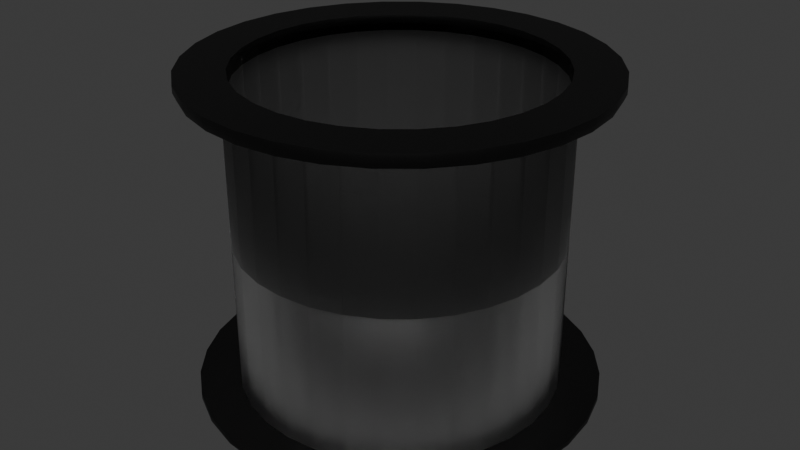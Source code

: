 # Source: CircularFishTank.blend  (saved by Blender 4.0.36; exported with 4.5.12 LTS)
import bpy
from mathutils import Matrix  # noqa: F401  (used for matrix-valued properties, if any)

bpy.ops.wm.read_factory_settings(use_empty=True)
scene = bpy.context.scene
scene.name = 'Scene'

# ---- collections
col_collection = bpy.data.collections.new('Collection'); scene.collection.children.link(col_collection)

# ---- materials (node trees are filled in below, after node groups)
mat_frame = bpy.data.materials.new('Frame')
mat_frame.use_transparent_shadow = False
mat_glass = bpy.data.materials.new('Glass')
mat_glass.use_transparent_shadow = False

# ---- node groups
ng_auto_smooth = bpy.data.node_groups.new('Auto Smooth', 'GeometryNodeTree')
_s = ng_auto_smooth.interface.new_socket(name='Geometry', in_out='OUTPUT', socket_type='NodeSocketGeometry')
_s = ng_auto_smooth.interface.new_socket(name='Geometry', in_out='INPUT', socket_type='NodeSocketGeometry')
_s = ng_auto_smooth.interface.new_socket(name='Angle', in_out='INPUT', socket_type='NodeSocketFloat')
_s.subtype = 'ANGLE'
_s.min_value = 0.0
_s.max_value = 3.142
ng_auto_smooth.is_modifier = True
_N = ng_auto_smooth.nodes; _L = ng_auto_smooth.links
n0 = _N.new('NodeGroupOutput'); n0.name = 'Group Output'; n0.location = (480, -100)
n1 = _N.new('NodeGroupInput'); n1.name = 'Group Input'; n1.location = (-420, -300)
n2 = _N.new('NodeGroupInput'); n2.name = 'Group Input.001'; n2.location = (-60, -100)
n3 = _N.new('GeometryNodeSetShadeSmooth'); n3.name = 'Set Shade Smooth'; n3.location = (120, -100)
n3.domain = 'EDGE'
n4 = _N.new('GeometryNodeSetShadeSmooth'); n4.name = 'Set Shade Smooth.001'; n4.location = (300, -100)
n5 = _N.new('GeometryNodeInputMeshEdgeAngle'); n5.name = 'Edge Angle'; n5.location = (-420, -220)
n6 = _N.new('GeometryNodeInputEdgeSmooth'); n6.name = 'Is Edge Smooth'; n6.location = (-60, -160)
n7 = _N.new('GeometryNodeInputShadeSmooth'); n7.name = 'Is Face Smooth'; n7.location = (-240, -340)
n8 = _N.new('FunctionNodeBooleanMath'); n8.name = 'Boolean Math'; n8.location = (-60, -220)
n9 = _N.new('FunctionNodeCompare'); n9.name = 'Compare'; n9.location = (-240, -180)
n9.operation = 'LESS_EQUAL'
_L.new(n5.outputs[0], n9.inputs[0])
_L.new(n4.outputs[0], n0.inputs[0])
_L.new(n1.outputs[1], n9.inputs[1])
_L.new(n9.outputs[0], n8.inputs[0])
_L.new(n7.outputs[0], n8.inputs[1])
_L.new(n2.outputs[0], n3.inputs[0])
_L.new(n6.outputs[0], n3.inputs[1])
_L.new(n3.outputs[0], n4.inputs[0])
_L.new(n8.outputs[0], n3.inputs[2])
n0.is_active_output = True

# ---- material node trees
mat_frame.use_nodes = True; mat_frame.node_tree.nodes.clear()
_N = mat_frame.node_tree.nodes; _L = mat_frame.node_tree.links
n0 = _N.new('ShaderNodeBsdfPrincipled'); n0.name = 'Principled BSDF'; n0.location = (10, 300)
n0.inputs[0].default_value = (0.0, 0.0, 0.0, 1.0)
n0.inputs[3].default_value = 1.45
n1 = _N.new('ShaderNodeOutputMaterial'); n1.name = 'Material Output'; n1.location = (300, 300)
_L.new(n0.outputs[0], n1.inputs[0])
n1.is_active_output = True
mat_glass.use_nodes = True; mat_glass.node_tree.nodes.clear()
_N = mat_glass.node_tree.nodes; _L = mat_glass.node_tree.links
n0 = _N.new('ShaderNodeOutputMaterial'); n0.name = 'Material Output'; n0.location = (300, 300)
n1 = _N.new('ShaderNodeBsdfGlass'); n1.name = 'Glass BSDF'; n1.location = (10, 300)
n1.inputs[1].default_value = 0.5
n1.inputs[2].default_value = 1.45
_L.new(n1.outputs[0], n0.inputs[0])
n0.is_active_output = True

# ---- world
world_world = bpy.data.worlds.new('World'); scene.world = world_world
world_world.use_nodes = True; world_world.node_tree.nodes.clear()
_N = world_world.node_tree.nodes; _L = world_world.node_tree.links
n0 = _N.new('ShaderNodeOutputWorld'); n0.name = 'World Output'; n0.location = (300, 300)
n1 = _N.new('ShaderNodeBackground'); n1.name = 'Background'; n1.location = (10, 300)
n1.inputs[0].default_value = (0.05088, 0.05088, 0.05088, 1.0)
_L.new(n1.outputs[0], n0.inputs[0])
n0.is_active_output = True
world_world.color = (0.05088, 0.05088, 0.05088)
world_world.use_sun_shadow = False
world_world.sun_shadow_jitter_overblur = 0.0

# ---- meshes
me_cylinder_004 = bpy.data.meshes.new('Cylinder.004')
me_cylinder_004.from_pydata([(0.0, 1.0, 0.0), (0.0, 0.9555, 2.0), (0.1951, 0.9808, 0.0), (0.1864, 0.9372, 2.0), (0.3827, 0.9239, 0.0), (0.3657, 0.8828, 2.0), (0.5556, 0.8315, 0.0), (0.5309, 0.7945, 2.0), (0.7071, 0.7071, 0.0), (0.6756, 0.6756, 2.0), (0.8315, 0.5556, 0.0), (0.7945, 0.5309, 2.0), (0.9239, 0.3827, 0.0), (0.8828, 0.3657, 2.0), (0.9808, 0.1951, 0.0), (0.9372, 0.1864, 2.0), (1.0, 0.0, 0.0), (0.9555, 0.0, 2.0), (0.9808, -0.1951, 0.0), (0.9372, -0.1864, 2.0), (0.9239, -0.3827, 0.0), (0.8828, -0.3657, 2.0), (0.8315, -0.5556, 0.0), (0.7945, -0.5309, 2.0), (0.7071, -0.7071, 0.0), (0.6756, -0.6756, 2.0), (0.5556, -0.8315, 0.0), (0.5309, -0.7945, 2.0), (0.3827, -0.9239, 0.0), (0.3657, -0.8828, 2.0), (0.1951, -0.9808, 0.0), (0.1864, -0.9372, 2.0), (0.0, -1.0, 0.0), (0.0, -0.9555, 2.0), (-0.1951, -0.9808, 0.0), (-0.1864, -0.9372, 2.0), (-0.3827, -0.9239, 0.0), (-0.3657, -0.8828, 2.0), (-0.5556, -0.8315, 0.0), (-0.5309, -0.7945, 2.0), (-0.7071, -0.7071, 0.0), (-0.6756, -0.6756, 2.0), (-0.8315, -0.5556, 0.0), (-0.7945, -0.5309, 2.0), (-0.9239, -0.3827, 0.0), (-0.8828, -0.3657, 2.0), (-0.9808, -0.1951, 0.0), (-0.9372, -0.1864, 2.0), (-1.0, 0.0, 0.0), (-0.9555, 0.0, 2.0), (-0.9808, 0.1951, 0.0), (-0.9372, 0.1864, 2.0), (-0.9239, 0.3827, 0.0), (-0.8828, 0.3657, 2.0), (-0.8315, 0.5556, 0.0), (-0.7945, 0.5309, 2.0), (-0.7071, 0.7071, 0.0), (-0.6756, 0.6756, 2.0), (-0.5556, 0.8315, 0.0), (-0.5309, 0.7945, 2.0), (-0.3827, 0.9239, 0.0), (-0.3657, 0.8828, 2.0), (-0.1951, 0.9808, 0.0), (-0.1864, 0.9372, 2.0), (0.1951, 0.9808, 2.0), (0.0, 1.0, 2.0), (0.3827, 0.9239, 2.0), (0.5556, 0.8315, 2.0), (0.7071, 0.7071, 2.0), (0.8315, 0.5556, 2.0), (0.9239, 0.3827, 2.0), (0.9808, 0.1951, 2.0), (1.0, 0.0, 2.0), (0.9808, -0.1951, 2.0), (0.9239, -0.3827, 2.0), (0.8315, -0.5556, 2.0), (0.7071, -0.7071, 2.0), (0.5556, -0.8315, 2.0), (0.3827, -0.9239, 2.0), (0.1951, -0.9808, 2.0), (0.0, -1.0, 2.0), (-0.1951, -0.9808, 2.0), (-0.3827, -0.9239, 2.0), (-0.5556, -0.8315, 2.0), (-0.7071, -0.7071, 2.0), (-0.8315, -0.5556, 2.0), (-0.9239, -0.3827, 2.0), (-0.9808, -0.1951, 2.0), (-1.0, 0.0, 2.0), (-0.9808, 0.1951, 2.0), (-0.9239, 0.3827, 2.0), (-0.8315, 0.5556, 2.0), (-0.7071, 0.7071, 2.0), (-0.5556, 0.8315, 2.0), (-0.3827, 0.9239, 2.0), (-0.1951, 0.9808, 2.0), (0.1864, 0.9372, 0.03), (0.0, 0.9555, 0.03), (0.3657, 0.8828, 0.03), (0.5309, 0.7945, 0.03), (0.6756, 0.6756, 0.03), (0.7945, 0.5309, 0.03), (0.8828, 0.3657, 0.03), (0.9372, 0.1864, 0.03), (0.9555, 0.0, 0.03), (0.9372, -0.1864, 0.03), (0.8828, -0.3657, 0.03), (0.7945, -0.5309, 0.03), (0.6756, -0.6756, 0.03), (0.5309, -0.7945, 0.03), (0.3657, -0.8828, 0.03), (0.1864, -0.9372, 0.03), (0.0, -0.9555, 0.03), (-0.1864, -0.9372, 0.03), (-0.3657, -0.8828, 0.03), (-0.5309, -0.7945, 0.03), (-0.6756, -0.6756, 0.03), (-0.7945, -0.5309, 0.03), (-0.8828, -0.3657, 0.03), (-0.9372, -0.1864, 0.03), (-0.9555, 0.0, 0.03), (-0.9372, 0.1864, 0.03), (-0.8828, 0.3657, 0.03), (-0.7945, 0.5309, 0.03), (-0.6756, 0.6756, 0.03), (-0.5309, 0.7945, 0.03), (-0.3657, 0.8828, 0.03), (-0.1864, 0.9372, 0.03), (0.8828, 0.3657, 1.9), (0.9372, 0.1864, 1.9), (-0.6756, -0.6756, 1.9), (-0.7945, -0.5309, 1.9), (0.9555, 0.0, 1.9), (-0.8828, -0.3657, 1.9), (0.9372, -0.1864, 1.9), (-0.9372, -0.1864, 1.9), (0.8828, -0.3657, 1.9), (-0.9555, 0.0, 1.9), (0.7945, -0.5309, 1.9), (-0.9372, 0.1864, 1.9), (0.6756, -0.6756, 1.9), (-0.8828, 0.3657, 1.9), (0.5309, -0.7945, 1.9), (-0.7945, 0.5309, 1.9), (0.3657, -0.8828, 1.9), (0.0, 0.9555, 1.9), (0.1864, 0.9372, 1.9), (-0.6756, 0.6756, 1.9), (0.1864, -0.9372, 1.9), (0.3657, 0.8828, 1.9), (-0.5309, 0.7945, 1.9), (0.0, -0.9555, 1.9), (0.5309, 0.7945, 1.9), (-0.3657, 0.8828, 1.9), (-0.1864, -0.9372, 1.9), (0.6756, 0.6756, 1.9), (-0.1864, 0.9372, 1.9), (-0.3657, -0.8828, 1.9), (0.7945, 0.5309, 1.9), (-0.5309, -0.7945, 1.9), (0.0, 1.0, 0.03), (0.0, 1.0, 1.9), (0.1951, 0.9808, 1.9), (0.1951, 0.9808, 0.03), (0.3827, 0.9239, 1.9), (0.3827, 0.9239, 0.03), (0.5556, 0.8315, 1.9), (0.5556, 0.8315, 0.03), (0.7071, 0.7071, 1.9), (0.7071, 0.7071, 0.03), (0.8315, 0.5556, 1.9), (0.8315, 0.5556, 0.03), (0.9239, 0.3827, 1.9), (0.9239, 0.3827, 0.03), (0.9808, 0.1951, 1.9), (0.9808, 0.1951, 0.03), (1.0, 0.0, 1.9), (1.0, 0.0, 0.03), (0.9808, -0.1951, 1.9), (0.9808, -0.1951, 0.03), (0.9239, -0.3827, 1.9), (0.9239, -0.3827, 0.03), (0.8315, -0.5556, 1.9), (0.8315, -0.5556, 0.03), (0.7071, -0.7071, 1.9), (0.7071, -0.7071, 0.03), (0.5556, -0.8315, 1.9), (0.5556, -0.8315, 0.03), (0.3827, -0.9239, 1.9), (0.3827, -0.9239, 0.03), (0.1951, -0.9808, 1.9), (0.1951, -0.9808, 0.03), (0.0, -1.0, 1.9), (0.0, -1.0, 0.03), (-0.1951, -0.9808, 1.9), (-0.1951, -0.9808, 0.03), (-0.3827, -0.9239, 1.9), (-0.3827, -0.9239, 0.03), (-0.5556, -0.8315, 1.9), (-0.5556, -0.8315, 0.03), (-0.7071, -0.7071, 1.9), (-0.7071, -0.7071, 0.03), (-0.8315, -0.5556, 1.9), (-0.8315, -0.5556, 0.03), (-0.9239, -0.3827, 1.9), (-0.9239, -0.3827, 0.03), (-0.9808, -0.1951, 1.9), (-0.9808, -0.1951, 0.03), (-1.0, 0.0, 1.9), (-1.0, 0.0, 0.03), (-0.9808, 0.1951, 1.9), (-0.9808, 0.1951, 0.03), (-0.9239, 0.3827, 1.9), (-0.9239, 0.3827, 0.03), (-0.8315, 0.5556, 1.9), (-0.8315, 0.5556, 0.03), (-0.7071, 0.7071, 1.9), (-0.7071, 0.7071, 0.03), (-0.5556, 0.8315, 1.9), (-0.5556, 0.8315, 0.03), (-0.3827, 0.9239, 1.9), (-0.3827, 0.9239, 0.03), (-0.1951, 0.9808, 1.9), (-0.1951, 0.9808, 0.03), (0.0, 1.25, 0.0), (0.2439, 1.226, 0.0), (0.2439, 1.226, 0.03), (0.4784, 1.155, 0.0), (0.4784, 1.155, 0.03), (0.6945, 1.039, 0.0), (0.6945, 1.039, 0.03), (0.8839, 0.8839, 0.0), (0.8839, 0.8839, 0.03), (1.039, 0.6945, 0.0), (1.039, 0.6945, 0.03), (1.155, 0.4784, 0.0), (1.155, 0.4784, 0.03), (1.226, 0.2439, 0.0), (1.226, 0.2439, 0.03), (1.25, 0.0, 0.0), (1.25, 0.0, 0.03), (1.226, -0.2439, 0.0), (1.226, -0.2439, 0.03), (1.155, -0.4784, 0.0), (1.155, -0.4784, 0.03), (1.039, -0.6945, 0.0), (1.039, -0.6945, 0.03), (0.8839, -0.8839, 0.0), (0.8839, -0.8839, 0.03), (0.6945, -1.039, 0.0), (0.6945, -1.039, 0.03), (0.4784, -1.155, 0.0), (0.4784, -1.155, 0.03), (0.2439, -1.226, 0.0), (0.2439, -1.226, 0.03), (0.0, -1.25, 0.0), (0.0, -1.25, 0.03), (-0.2439, -1.226, 0.0), (-0.2439, -1.226, 0.03), (-0.4784, -1.155, 0.0), (-0.4784, -1.155, 0.03), (-0.6945, -1.039, 0.0), (-0.6945, -1.039, 0.03), (-0.8839, -0.8839, 0.0), (-0.8839, -0.8839, 0.03), (-1.039, -0.6945, 0.0), (-1.039, -0.6945, 0.03), (-1.155, -0.4784, 0.0), (-1.155, -0.4784, 0.03), (-1.226, -0.2439, 0.0), (-1.226, -0.2439, 0.03), (-1.25, 0.0, 0.0), (-1.25, 0.0, 0.03), (-1.226, 0.2439, 0.0), (-1.226, 0.2439, 0.03), (-1.155, 0.4784, 0.0), (-1.155, 0.4784, 0.03), (-1.039, 0.6945, 0.0), (-1.039, 0.6945, 0.03), (-0.8839, 0.8839, 0.0), (-0.8839, 0.8839, 0.03), (-0.6945, 1.039, 0.0), (-0.6945, 1.039, 0.03), (-0.4784, 1.155, 0.0), (-0.4784, 1.155, 0.03), (-0.2439, 1.226, 0.0), (-0.2439, 1.226, 0.03), (0.0, 1.25, 0.03), (0.2439, 1.226, 2.0), (0.0, 1.25, 2.0), (0.4784, 1.155, 2.0), (0.6945, 1.039, 2.0), (0.8839, 0.8839, 2.0), (1.039, 0.6945, 2.0), (1.155, 0.4784, 2.0), (1.226, 0.2439, 2.0), (1.25, 0.0, 2.0), (1.226, -0.2439, 2.0), (1.155, -0.4784, 2.0), (1.039, -0.6945, 2.0), (0.8839, -0.8839, 2.0), (0.6945, -1.039, 2.0), (0.4784, -1.155, 2.0), (0.2439, -1.226, 2.0), (0.0, -1.25, 2.0), (-0.2439, -1.226, 2.0), (-0.4784, -1.155, 2.0), (-0.6945, -1.039, 2.0), (-0.8839, -0.8839, 2.0), (-1.039, -0.6945, 2.0), (-1.155, -0.4784, 2.0), (-1.226, -0.2439, 2.0), (-1.25, 0.0, 2.0), (-1.226, 0.2439, 2.0), (-1.155, 0.4784, 2.0), (-1.039, 0.6945, 2.0), (-0.8839, 0.8839, 2.0), (-0.6945, 1.039, 2.0), (-0.4784, 1.155, 2.0), (-0.2439, 1.226, 2.0), (0.0, 1.25, 1.959), (0.0, 1.19, 1.9), (0.0, 1.233, 1.917), (0.2322, 1.168, 1.9), (0.2439, 1.226, 1.959), (0.2405, 1.209, 1.917), (0.4556, 1.1, 1.9), (0.4784, 1.155, 1.959), (0.4717, 1.139, 1.917), (0.6614, 0.9898, 1.9), (0.6945, 1.039, 1.959), (0.6848, 1.025, 1.917), (0.8418, 0.8418, 1.9), (0.8839, 0.8839, 1.959), (0.8716, 0.8716, 1.917), (0.9898, 0.6614, 1.9), (1.039, 0.6945, 1.959), (1.025, 0.6848, 1.917), (1.1, 0.4556, 1.9), (1.155, 0.4784, 1.959), (1.139, 0.4717, 1.917), (1.168, 0.2322, 1.9), (1.226, 0.2439, 1.959), (1.209, 0.2405, 1.917), (1.19, 0.0, 1.9), (1.25, 0.0, 1.959), (1.233, 0.0, 1.917), (1.168, -0.2322, 1.9), (1.226, -0.2439, 1.959), (1.209, -0.2405, 1.917), (1.1, -0.4556, 1.9), (1.155, -0.4784, 1.959), (1.139, -0.4717, 1.917), (0.9898, -0.6614, 1.9), (1.039, -0.6945, 1.959), (1.025, -0.6848, 1.917), (0.8418, -0.8418, 1.9), (0.8839, -0.8839, 1.959), (0.8716, -0.8716, 1.917), (0.6614, -0.9898, 1.9), (0.6945, -1.039, 1.959), (0.6848, -1.025, 1.917), (0.4556, -1.1, 1.9), (0.4784, -1.155, 1.959), (0.4717, -1.139, 1.917), (0.2322, -1.168, 1.9), (0.2439, -1.226, 1.959), (0.2405, -1.209, 1.917), (0.0, -1.19, 1.9), (0.0, -1.25, 1.959), (0.0, -1.233, 1.917), (-0.2322, -1.168, 1.9), (-0.2439, -1.226, 1.959), (-0.2405, -1.209, 1.917), (-0.4556, -1.1, 1.9), (-0.4784, -1.155, 1.959), (-0.4717, -1.139, 1.917), (-0.6614, -0.9898, 1.9), (-0.6945, -1.039, 1.959), (-0.6848, -1.025, 1.917), (-0.8418, -0.8418, 1.9), (-0.8839, -0.8839, 1.959), (-0.8716, -0.8716, 1.917), (-0.9898, -0.6614, 1.9), (-1.039, -0.6945, 1.959), (-1.025, -0.6848, 1.917), (-1.1, -0.4556, 1.9), (-1.155, -0.4784, 1.959), (-1.139, -0.4717, 1.917), (-1.168, -0.2322, 1.9), (-1.226, -0.2439, 1.959), (-1.209, -0.2405, 1.917), (-1.19, 0.0, 1.9), (-1.25, 0.0, 1.959), (-1.233, 0.0, 1.917), (-1.168, 0.2322, 1.9), (-1.226, 0.2439, 1.959), (-1.209, 0.2405, 1.917), (-1.1, 0.4556, 1.9), (-1.155, 0.4784, 1.959), (-1.139, 0.4717, 1.917), (-0.9898, 0.6614, 1.9), (-1.039, 0.6945, 1.959), (-1.025, 0.6848, 1.917), (-0.8418, 0.8418, 1.9), (-0.8839, 0.8839, 1.959), (-0.8716, 0.8716, 1.917), (-0.6614, 0.9898, 1.9), (-0.6945, 1.039, 1.959), (-0.6848, 1.025, 1.917), (-0.4556, 1.1, 1.9), (-0.4784, 1.155, 1.959), (-0.4717, 1.139, 1.917), (-0.2322, 1.168, 1.9), (-0.2439, 1.226, 1.959), (-0.2405, 1.209, 1.917)], [], [(78, 79, 303, 302), (69, 70, 294, 293), (222, 220, 410, 413), (95, 65, 289, 319), (196, 194, 371, 374), (170, 168, 332, 335), (86, 87, 311, 310), (77, 78, 302, 301), (411, 318, 319, 414), (372, 305, 306, 375), (68, 69, 293, 292), (333, 292, 293, 336), (94, 95, 319, 318), (85, 86, 310, 309), (320, 289, 288, 324), (375, 306, 307, 378), (336, 293, 294, 339), (76, 77, 301, 300), (67, 68, 292, 291), (93, 94, 318, 317), (378, 307, 308, 381), (339, 294, 295, 342), (84, 85, 309, 308), (75, 76, 300, 299), (381, 308, 309, 384), (66, 67, 291, 290), (342, 295, 296, 345), (92, 93, 317, 316), (83, 84, 308, 307), (384, 309, 310, 387), (129, 128, 102, 103), (345, 296, 297, 348), (74, 75, 299, 298), (1, 3, 64, 65), (3, 5, 66, 64), (5, 7, 67, 66), (7, 9, 68, 67), (9, 11, 69, 68), (11, 13, 70, 69), (13, 15, 71, 70), (15, 17, 72, 71), (17, 19, 73, 72), (19, 21, 74, 73), (21, 23, 75, 74), (23, 25, 76, 75), (25, 27, 77, 76), (27, 29, 78, 77), (29, 31, 79, 78), (31, 33, 80, 79), (33, 35, 81, 80), (35, 37, 82, 81), (37, 39, 83, 82), (39, 41, 84, 83), (41, 43, 85, 84), (43, 45, 86, 85), (45, 47, 87, 86), (47, 49, 88, 87), (49, 51, 89, 88), (51, 53, 90, 89), (53, 55, 91, 90), (55, 57, 92, 91), (57, 59, 93, 92), (59, 61, 94, 93), (61, 63, 95, 94), (63, 1, 65, 95), (131, 130, 116, 117), (132, 129, 103, 104), (133, 131, 117, 118), (134, 132, 104, 105), (135, 133, 118, 119), (136, 134, 105, 106), (137, 135, 119, 120), (138, 136, 106, 107), (139, 137, 120, 121), (140, 138, 107, 108), (141, 139, 121, 122), (142, 140, 108, 109), (143, 141, 122, 123), (144, 142, 109, 110), (146, 145, 97, 96), (147, 143, 123, 124), (148, 144, 110, 111), (149, 146, 96, 98), (150, 147, 124, 125), (151, 148, 111, 112), (152, 149, 98, 99), (153, 150, 125, 126), (154, 151, 112, 113), (155, 152, 99, 100), (156, 153, 126, 127), (157, 154, 113, 114), (158, 155, 100, 101), (145, 156, 127, 97), (159, 157, 114, 115), (128, 158, 101, 102), (130, 159, 115, 116), (41, 39, 159, 130), (13, 11, 158, 128), (39, 37, 157, 159), (1, 63, 156, 145), (11, 9, 155, 158), (37, 35, 154, 157), (63, 61, 153, 156), (9, 7, 152, 155), (35, 33, 151, 154), (61, 59, 150, 153), (7, 5, 149, 152), (33, 31, 148, 151), (59, 57, 147, 150), (5, 3, 146, 149), (31, 29, 144, 148), (57, 55, 143, 147), (3, 1, 145, 146), (29, 27, 142, 144), (55, 53, 141, 143), (27, 25, 140, 142), (53, 51, 139, 141), (25, 23, 138, 140), (51, 49, 137, 139), (23, 21, 136, 138), (49, 47, 135, 137), (21, 19, 134, 136), (47, 45, 133, 135), (19, 17, 132, 134), (45, 43, 131, 133), (17, 15, 129, 132), (43, 41, 130, 131), (15, 13, 128, 129), (217, 219, 282, 280), (223, 222, 161, 160), (191, 193, 256, 254), (221, 220, 222, 223), (165, 167, 230, 228), (219, 218, 220, 221), (30, 28, 251, 253), (217, 216, 218, 219), (12, 10, 233, 235), (215, 214, 216, 217), (219, 221, 284, 282), (213, 212, 214, 215), (0, 62, 285, 224), (211, 210, 212, 213), (193, 195, 258, 256), (209, 208, 210, 211), (167, 169, 232, 230), (207, 206, 208, 209), (46, 44, 267, 269), (205, 204, 206, 207), (28, 26, 249, 251), (203, 202, 204, 205), (221, 223, 286, 284), (201, 200, 202, 203), (195, 197, 260, 258), (199, 198, 200, 201), (10, 8, 231, 233), (197, 196, 198, 199), (169, 171, 234, 232), (195, 194, 196, 197), (62, 60, 283, 285), (193, 192, 194, 195), (44, 42, 265, 267), (191, 190, 192, 193), (223, 160, 287, 286), (189, 188, 190, 191), (197, 199, 262, 260), (187, 186, 188, 189), (171, 173, 236, 234), (185, 184, 186, 187), (26, 24, 247, 249), (183, 182, 184, 185), (8, 6, 229, 231), (181, 180, 182, 183), (60, 58, 281, 283), (179, 178, 180, 181), (199, 201, 264, 262), (177, 176, 178, 179), (173, 175, 238, 236), (175, 174, 176, 177), (42, 40, 263, 265), (173, 172, 174, 175), (24, 22, 245, 247), (171, 170, 172, 173), (201, 203, 266, 264), (169, 168, 170, 171), (6, 4, 227, 229), (167, 166, 168, 169), (175, 177, 240, 238), (165, 164, 166, 167), (58, 56, 279, 281), (163, 162, 164, 165), (40, 38, 261, 263), (160, 161, 162, 163), (285, 286, 287, 224), (283, 284, 286, 285), (281, 282, 284, 283), (279, 280, 282, 281), (277, 278, 280, 279), (275, 276, 278, 277), (273, 274, 276, 275), (271, 272, 274, 273), (269, 270, 272, 271), (267, 268, 270, 269), (265, 266, 268, 267), (263, 264, 266, 265), (261, 262, 264, 263), (259, 260, 262, 261), (257, 258, 260, 259), (255, 256, 258, 257), (253, 254, 256, 255), (251, 252, 254, 253), (249, 250, 252, 251), (247, 248, 250, 249), (245, 246, 248, 247), (243, 244, 246, 245), (241, 242, 244, 243), (239, 240, 242, 241), (237, 238, 240, 239), (235, 236, 238, 237), (233, 234, 236, 235), (231, 232, 234, 233), (229, 230, 232, 231), (227, 228, 230, 229), (225, 226, 228, 227), (224, 287, 226, 225), (48, 46, 269, 271), (163, 165, 228, 226), (14, 12, 235, 237), (189, 191, 254, 252), (215, 217, 280, 278), (32, 30, 253, 255), (50, 48, 271, 273), (160, 163, 226, 287), (187, 189, 252, 250), (213, 215, 278, 276), (16, 14, 237, 239), (34, 32, 255, 257), (185, 187, 250, 248), (211, 213, 276, 274), (52, 50, 273, 275), (18, 16, 239, 241), (183, 185, 248, 246), (209, 211, 274, 272), (36, 34, 257, 259), (2, 0, 224, 225), (54, 52, 275, 277), (181, 183, 246, 244), (207, 209, 272, 270), (20, 18, 241, 243), (38, 36, 259, 261), (179, 181, 244, 242), (205, 207, 270, 268), (56, 54, 277, 279), (4, 2, 225, 227), (22, 20, 243, 245), (177, 179, 242, 240), (203, 205, 268, 266), (414, 319, 289, 320), (164, 162, 323, 326), (166, 164, 326, 329), (168, 166, 329, 332), (172, 170, 335, 338), (174, 172, 338, 341), (176, 174, 341, 344), (178, 176, 344, 347), (180, 178, 347, 350), (351, 298, 299, 354), (182, 180, 350, 353), (184, 182, 353, 356), (186, 184, 356, 359), (188, 186, 359, 362), (190, 188, 362, 365), (192, 190, 365, 368), (194, 192, 368, 371), (198, 196, 374, 377), (200, 198, 377, 380), (202, 200, 380, 383), (204, 202, 383, 386), (206, 204, 386, 389), (390, 311, 312, 393), (208, 206, 389, 392), (210, 208, 392, 395), (212, 210, 395, 398), (214, 212, 398, 401), (216, 214, 401, 404), (218, 216, 404, 407), (220, 218, 407, 410), (324, 288, 290, 327), (330, 291, 292, 333), (369, 304, 305, 372), (408, 317, 318, 411), (87, 88, 312, 311), (327, 290, 291, 330), (70, 71, 295, 294), (366, 303, 304, 369), (405, 316, 317, 408), (79, 80, 304, 303), (88, 89, 313, 312), (161, 222, 413, 321), (363, 302, 303, 366), (402, 315, 316, 405), (71, 72, 296, 295), (80, 81, 305, 304), (360, 301, 302, 363), (399, 314, 315, 402), (89, 90, 314, 313), (72, 73, 297, 296), (357, 300, 301, 360), (396, 313, 314, 399), (81, 82, 306, 305), (65, 64, 288, 289), (90, 91, 315, 314), (354, 299, 300, 357), (393, 312, 313, 396), (73, 74, 298, 297), (82, 83, 307, 306), (348, 297, 298, 351), (387, 310, 311, 390), (91, 92, 316, 315), (64, 66, 290, 288), (414, 320, 322, 415), (415, 322, 321, 413), (411, 414, 415, 412), (412, 415, 413, 410), (408, 411, 412, 409), (409, 412, 410, 407), (405, 408, 409, 406), (406, 409, 407, 404), (402, 405, 406, 403), (403, 406, 404, 401), (399, 402, 403, 400), (400, 403, 401, 398), (396, 399, 400, 397), (397, 400, 398, 395), (393, 396, 397, 394), (394, 397, 395, 392), (390, 393, 394, 391), (391, 394, 392, 389), (387, 390, 391, 388), (388, 391, 389, 386), (384, 387, 388, 385), (385, 388, 386, 383), (381, 384, 385, 382), (382, 385, 383, 380), (378, 381, 382, 379), (379, 382, 380, 377), (375, 378, 379, 376), (376, 379, 377, 374), (372, 375, 376, 373), (373, 376, 374, 371), (369, 372, 373, 370), (370, 373, 371, 368), (366, 369, 370, 367), (367, 370, 368, 365), (363, 366, 367, 364), (364, 367, 365, 362), (360, 363, 364, 361), (361, 364, 362, 359), (357, 360, 361, 358), (358, 361, 359, 356), (354, 357, 358, 355), (355, 358, 356, 353), (351, 354, 355, 352), (352, 355, 353, 350), (348, 351, 352, 349), (349, 352, 350, 347), (345, 348, 349, 346), (346, 349, 347, 344), (342, 345, 346, 343), (343, 346, 344, 341), (339, 342, 343, 340), (340, 343, 341, 338), (336, 339, 340, 337), (337, 340, 338, 335), (333, 336, 337, 334), (334, 337, 335, 332), (330, 333, 334, 331), (331, 334, 332, 329), (327, 330, 331, 328), (328, 331, 329, 326), (324, 327, 328, 325), (325, 328, 326, 323), (320, 324, 325, 322), (322, 325, 323, 321), (162, 161, 321, 323), (163, 96, 98, 165), (165, 98, 99, 167), (167, 99, 100, 169), (169, 100, 101, 171), (171, 101, 102, 173), (173, 102, 103, 175), (175, 103, 104, 177), (177, 104, 105, 179), (179, 105, 106, 181), (181, 106, 107, 183), (183, 107, 108, 185), (185, 108, 109, 187), (187, 109, 110, 189), (189, 110, 111, 191), (191, 111, 112, 193), (193, 112, 113, 195), (195, 113, 114, 197), (197, 114, 115, 199), (199, 115, 116, 201), (201, 116, 117, 203), (203, 117, 118, 205), (205, 118, 119, 207), (207, 119, 120, 209), (209, 120, 121, 211), (211, 121, 122, 213), (213, 122, 123, 215), (215, 123, 124, 217), (217, 124, 125, 219), (219, 125, 126, 221), (221, 126, 127, 223), (223, 127, 97, 160), (160, 97, 96, 163), (96, 97, 127, 126, 125, 124, 123, 122, 121, 120, 119, 118, 117, 116, 115, 114, 113, 112, 111, 110, 109, 108, 107, 106, 105, 104, 103, 102, 101, 100, 99, 98), (0, 2, 4, 6, 8, 10, 12, 14, 16, 18, 20, 22, 24, 26, 28, 30, 32, 34, 36, 38, 40, 42, 44, 46, 48, 50, 52, 54, 56, 58, 60, 62), (200, 202, 131, 130), (202, 204, 133, 131), (204, 206, 135, 133), (206, 208, 137, 135), (208, 210, 139, 137), (210, 212, 141, 139), (212, 214, 143, 141), (214, 216, 147, 143), (216, 218, 150, 147), (218, 220, 153, 150), (220, 222, 156, 153), (222, 161, 145, 156), (161, 162, 146, 145), (162, 164, 149, 146), (164, 166, 152, 149), (166, 168, 155, 152), (168, 170, 158, 155), (170, 172, 128, 158), (172, 174, 129, 128), (174, 176, 132, 129), (176, 178, 134, 132), (178, 180, 136, 134), (180, 182, 138, 136), (182, 184, 140, 138), (184, 186, 142, 140), (186, 188, 144, 142), (188, 190, 148, 144), (190, 192, 151, 148), (192, 194, 154, 151), (194, 196, 157, 154), (196, 198, 159, 157), (198, 200, 130, 159)])
me_cylinder_004.polygons.foreach_set('use_smooth', [1, 1, 1, 1, 1, 1, 1, 1, 1, 1, 1, 1, 1, 1, 1, 1, 1, 1, 1, 1, 1, 1, 1, 1, 1, 1, 1, 1, 1, 1, 1, 1, 1, 1, 1, 1, 1, 1, 1, 1, 1, 1, 1, 1, 1, 1, 1, 1, 1, 1, 1, 1, 1, 1, 1, 1, 1, 1, 1, 1, 1, 1, 1, 1, 1, 1, 1, 1, 1, 1, 1, 1, 1, 1, 1, 1, 1, 1, 1, 1, 1, 1, 1, 1, 1, 1, 1, 1, 1, 1, 1, 1, 1, 1, 1, 1, 1, 1, 1, 1, 1, 1, 1, 1, 1, 1, 1, 1, 1, 1, 1, 1, 1, 1, 1, 1, 1, 1, 1, 1, 1, 1, 1, 1, 1, 1, 1, 1, 1, 1, 1, 1, 1, 1, 1, 1, 1, 1, 1, 1, 1, 1, 1, 1, 1, 1, 1, 1, 1, 1, 1, 1, 1, 1, 1, 1, 1, 1, 1, 1, 1, 1, 1, 1, 1, 1, 1, 1, 1, 1, 1, 1, 1, 1, 1, 1, 1, 1, 1, 1, 1, 1, 1, 1, 1, 1, 1, 1, 1, 1, 1, 1, 1, 1, 1, 1, 1, 1, 1, 1, 1, 1, 1, 1, 1, 1, 1, 1, 1, 1, 1, 1, 1, 1, 1, 1, 1, 1, 1, 1, 1, 1, 1, 1, 1, 1, 1, 1, 1, 1, 1, 1, 1, 1, 1, 1, 1, 1, 1, 1, 1, 1, 1, 1, 1, 1, 1, 1, 1, 1, 1, 1, 1, 1, 1, 1, 1, 1, 1, 1, 1, 1, 1, 1, 1, 1, 1, 1, 1, 1, 1, 1, 1, 1, 1, 1, 1, 1, 1, 1, 1, 1, 1, 1, 1, 1, 1, 1, 1, 1, 1, 1, 1, 1, 1, 1, 1, 1, 1, 1, 1, 1, 1, 1, 1, 1, 1, 1, 1, 1, 1, 1, 1, 1, 1, 1, 1, 1, 1, 1, 1, 1, 1, 1, 1, 1, 1, 1, 1, 1, 1, 1, 1, 1, 1, 1, 1, 1, 1, 1, 1, 1, 1, 1, 1, 1, 1, 1, 1, 1, 1, 1, 1, 1, 1, 1, 1, 1, 1, 1, 1, 1, 1, 1, 1, 1, 1, 1, 1, 1, 1, 1, 1, 1, 1, 1, 1, 1, 1, 1, 1, 1, 1, 1, 1, 1, 1, 1, 1, 1, 1, 1, 1, 1, 1, 1, 1, 1, 1, 1, 1, 1, 1, 1, 1, 1, 1, 1, 1, 1, 1, 1, 1, 1, 1, 1, 0, 1, 1, 1, 1, 1, 1, 1, 1, 1, 1, 1, 1, 1, 1, 1, 1, 1, 1, 1, 1, 1, 1, 1, 1, 1, 1, 1, 1, 1, 1, 1, 1, 1])
me_cylinder_004.polygons.foreach_set('material_index', [0, 0, 0, 0, 0, 0, 0, 0, 0, 0, 0, 0, 0, 0, 0, 0, 0, 0, 0, 0, 0, 0, 0, 0, 0, 0, 0, 0, 0, 0, 1, 0, 0, 0, 0, 0, 0, 0, 0, 0, 0, 0, 0, 0, 0, 0, 0, 0, 0, 0, 0, 0, 0, 0, 0, 0, 0, 0, 0, 0, 0, 0, 0, 0, 0, 1, 1, 1, 1, 1, 1, 1, 1, 1, 1, 1, 1, 1, 1, 1, 1, 1, 1, 1, 1, 1, 1, 1, 1, 1, 1, 1, 1, 1, 1, 1, 0, 0, 0, 0, 0, 0, 0, 0, 0, 0, 0, 0, 0, 0, 0, 0, 0, 0, 0, 0, 0, 0, 0, 0, 0, 0, 0, 0, 0, 0, 0, 0, 0, 1, 0, 1, 0, 1, 0, 1, 0, 1, 0, 1, 0, 1, 0, 1, 0, 1, 0, 1, 0, 1, 0, 1, 0, 1, 0, 1, 0, 1, 0, 1, 0, 1, 0, 1, 0, 1, 0, 1, 0, 1, 0, 1, 0, 1, 0, 1, 0, 1, 0, 1, 0, 1, 0, 1, 0, 1, 0, 1, 0, 1, 0, 1, 0, 0, 0, 0, 0, 0, 0, 0, 0, 0, 0, 0, 0, 0, 0, 0, 0, 0, 0, 0, 0, 0, 0, 0, 0, 0, 0, 0, 0, 0, 0, 0, 0, 0, 0, 0, 0, 0, 0, 0, 0, 0, 0, 0, 0, 0, 0, 0, 0, 0, 0, 0, 0, 0, 0, 0, 0, 0, 0, 0, 0, 0, 0, 0, 0, 0, 0, 0, 0, 0, 0, 0, 0, 0, 0, 0, 0, 0, 0, 0, 0, 0, 0, 0, 0, 0, 0, 0, 0, 0, 0, 0, 0, 0, 0, 0, 0, 0, 0, 0, 0, 0, 0, 0, 0, 0, 0, 0, 0, 0, 0, 0, 0, 0, 0, 0, 0, 0, 0, 0, 0, 0, 0, 0, 0, 0, 0, 0, 0, 0, 0, 0, 0, 0, 0, 0, 0, 0, 0, 0, 0, 0, 0, 0, 0, 0, 0, 0, 0, 0, 0, 0, 0, 0, 0, 0, 0, 0, 0, 0, 0, 0, 0, 0, 0, 0, 0, 0, 0, 0, 0, 0, 0, 0, 0, 0, 0, 0, 0, 0, 0, 0, 0, 0, 0, 0, 0, 0, 0, 0, 0, 0, 0, 0, 0, 0, 0, 0, 0, 0, 0, 0, 0, 0, 0, 0, 0, 0, 0, 0, 0, 0, 0, 0, 0, 0, 0, 0, 0, 0, 0, 0, 0, 0, 0, 0, 0, 0, 0, 0, 0, 0, 0, 0, 0, 0, 0, 0, 0, 0, 0, 0, 0, 0, 0, 0, 0, 0, 0, 0, 0, 0, 0, 0, 0, 0, 0, 0])
_uv = me_cylinder_004.uv_layers.new(name='UVMap')
_uv.uv.foreach_set('vector', [0.04546, 0.097, 0.03604, 0.1197, 0.006002, 0.1106, 0.01778, 0.08221, 0.2358, 0.05913, 0.2154, 0.04546, 0.2302, 0.01778, 0.2558, 0.03487, 0.5913, 0.4541, 0.5865, 0.4299, 0.6094, 0.423, 0.6151, 0.4517, 0.2763, 0.1926, 0.2811, 0.1685, 0.3124, 0.1716, 0.3064, 0.2018, 0.3557, 0.4072, 0.3462, 0.4299, 0.3234, 0.423, 0.3346, 0.3959, 0.5256, 0.5771, 0.546, 0.5635, 0.5612, 0.5819, 0.5369, 0.5982, 0.097, 0.2669, 0.1197, 0.2763, 0.1106, 0.3064, 0.08221, 0.2946, 0.05913, 0.07654, 0.04546, 0.097, 0.01778, 0.08221, 0.03487, 0.05663, 0.5699, 0.6962, 0.575, 0.6961, 0.5756, 0.7263, 0.5705, 0.7264, 0.6098, 0.7046, 0.6047, 0.7046, 0.6053, 0.6744, 0.6104, 0.6744, 0.2532, 0.07654, 0.2358, 0.05913, 0.2558, 0.03487, 0.2775, 0.05663, 0.584, 0.8631, 0.5789, 0.863, 0.5776, 0.8413, 0.5827, 0.8413, 0.2669, 0.2154, 0.2763, 0.1926, 0.3064, 0.2018, 0.2946, 0.2302, 0.07654, 0.2532, 0.097, 0.2669, 0.08221, 0.2946, 0.05663, 0.2775, 0.5707, 0.7571, 0.5758, 0.7571, 0.5756, 0.7873, 0.5705, 0.7873, 0.6104, 0.6744, 0.6053, 0.6744, 0.6063, 0.646, 0.6114, 0.646, 0.5827, 0.8413, 0.5776, 0.8413, 0.5766, 0.8157, 0.5817, 0.8157, 0.07654, 0.05913, 0.05913, 0.07654, 0.03487, 0.05663, 0.05663, 0.03487, 0.2669, 0.097, 0.2532, 0.07654, 0.2775, 0.05663, 0.2946, 0.08221, 0.2532, 0.2358, 0.2669, 0.2154, 0.2946, 0.2302, 0.2775, 0.2558, 0.6114, 0.646, 0.6063, 0.646, 0.6076, 0.6204, 0.6127, 0.6204, 0.5817, 0.8157, 0.5766, 0.8157, 0.576, 0.7873, 0.5811, 0.7873, 0.05913, 0.2358, 0.07654, 0.2532, 0.05663, 0.2775, 0.03487, 0.2558, 0.097, 0.04546, 0.07654, 0.05913, 0.05663, 0.03487, 0.08221, 0.01778, 0.9721, 0.5621, 0.9772, 0.5621, 0.9785, 0.5876, 0.9734, 0.5877, 0.2763, 0.1197, 0.2669, 0.097, 0.2946, 0.08221, 0.3064, 0.1106, 0.5811, 0.7873, 0.576, 0.7873, 0.5758, 0.7571, 0.5809, 0.7571, 0.2358, 0.2532, 0.2532, 0.2358, 0.2775, 0.2558, 0.2558, 0.2775, 0.04546, 0.2154, 0.05913, 0.2358, 0.03487, 0.2558, 0.01778, 0.2302, 0.9734, 0.5877, 0.9785, 0.5876, 0.9795, 0.6161, 0.9744, 0.6161, 0.08787, 0.6391, 0.1109, 0.6388, 0.1109, 0.873, 0.08787, 0.8733, 0.5809, 0.7571, 0.5758, 0.7571, 0.576, 0.7263, 0.5811, 0.7264, 0.1197, 0.03604, 0.097, 0.04546, 0.08221, 0.01778, 0.1106, 0.006002, 0.2756, 0.168, 0.2756, 0.1444, 0.2811, 0.1439, 0.2811, 0.1685, 0.2756, 0.1444, 0.271, 0.1214, 0.2763, 0.1197, 0.2811, 0.1439, 0.271, 0.1214, 0.262, 0.09964, 0.2669, 0.097, 0.2763, 0.1197, 0.262, 0.09964, 0.2489, 0.08008, 0.2532, 0.07654, 0.2669, 0.097, 0.2489, 0.08008, 0.2323, 0.06345, 0.2358, 0.05913, 0.2532, 0.07654, 0.2323, 0.06345, 0.2127, 0.05039, 0.2154, 0.04546, 0.2358, 0.05913, 0.2127, 0.05039, 0.191, 0.04139, 0.1926, 0.03604, 0.2154, 0.04546, 0.191, 0.04139, 0.168, 0.0368, 0.1685, 0.03124, 0.1926, 0.03604, 0.168, 0.0368, 0.1444, 0.0368, 0.1439, 0.03124, 0.1685, 0.03124, 0.1444, 0.0368, 0.1214, 0.04139, 0.1197, 0.03604, 0.1439, 0.03124, 0.1214, 0.04139, 0.09964, 0.05039, 0.097, 0.04546, 0.1197, 0.03604, 0.09964, 0.05039, 0.08008, 0.06345, 0.07654, 0.05913, 0.097, 0.04546, 0.08008, 0.06345, 0.06345, 0.08008, 0.05913, 0.07654, 0.07654, 0.05913, 0.06345, 0.08008, 0.05039, 0.09964, 0.04546, 0.097, 0.05913, 0.07654, 0.05039, 0.09964, 0.04139, 0.1214, 0.03604, 0.1197, 0.04546, 0.097, 0.04139, 0.1214, 0.0368, 0.1444, 0.03124, 0.1439, 0.03604, 0.1197, 0.0368, 0.1444, 0.0368, 0.168, 0.03124, 0.1685, 0.03124, 0.1439, 0.0368, 0.168, 0.04139, 0.191, 0.03604, 0.1926, 0.03124, 0.1685, 0.04139, 0.191, 0.05039, 0.2127, 0.04546, 0.2154, 0.03604, 0.1926, 0.05039, 0.2127, 0.06345, 0.2323, 0.05913, 0.2358, 0.04546, 0.2154, 0.06345, 0.2323, 0.08008, 0.2489, 0.07654, 0.2532, 0.05913, 0.2358, 0.08008, 0.2489, 0.09964, 0.262, 0.097, 0.2669, 0.07654, 0.2532, 0.09964, 0.262, 0.1214, 0.271, 0.1197, 0.2763, 0.097, 0.2669, 0.1214, 0.271, 0.1444, 0.2756, 0.1439, 0.2811, 0.1197, 0.2763, 0.1444, 0.2756, 0.168, 0.2756, 0.1685, 0.2811, 0.1439, 0.2811, 0.168, 0.2756, 0.191, 0.271, 0.1926, 0.2763, 0.1685, 0.2811, 0.191, 0.271, 0.2127, 0.262, 0.2154, 0.2669, 0.1926, 0.2763, 0.2127, 0.262, 0.2323, 0.2489, 0.2358, 0.2532, 0.2154, 0.2669, 0.2323, 0.2489, 0.2489, 0.2323, 0.2532, 0.2358, 0.2358, 0.2532, 0.2489, 0.2323, 0.262, 0.2127, 0.2669, 0.2154, 0.2532, 0.2358, 0.262, 0.2127, 0.271, 0.191, 0.2763, 0.1926, 0.2669, 0.2154, 0.271, 0.191, 0.2756, 0.168, 0.2811, 0.1685, 0.2763, 0.1926, 0.7893, 0.326, 0.8059, 0.3249, 0.8059, 0.5592, 0.7893, 0.5603, 0.06435, 0.6391, 0.08787, 0.6391, 0.08787, 0.8733, 0.06435, 0.8733, 0.7697, 0.3269, 0.7893, 0.326, 0.7893, 0.5603, 0.7697, 0.5612, 0.04128, 0.6388, 0.06435, 0.6391, 0.06435, 0.8733, 0.04128, 0.873, 0.748, 0.3275, 0.7697, 0.3269, 0.7697, 0.5612, 0.748, 0.5618, 0.01955, 0.6382, 0.04128, 0.6388, 0.04128, 0.873, 0.01955, 0.8724, 0.7249, 0.3278, 0.748, 0.3275, 0.748, 0.5618, 0.7249, 0.5621, 0.0, 0.6373, 0.01955, 0.6382, 0.01955, 0.8724, 0.0, 0.8716, 0.7014, 0.3278, 0.7249, 0.3278, 0.7249, 0.5621, 0.7014, 0.5621, 0.7936, 0.01364, 0.8102, 0.01253, 0.8102, 0.2468, 0.7936, 0.2479, 0.6783, 0.3275, 0.7014, 0.3278, 0.7014, 0.5621, 0.6783, 0.5618, 0.7741, 0.01452, 0.7936, 0.01364, 0.7936, 0.2479, 0.7741, 0.2488, 0.6566, 0.3269, 0.6783, 0.3275, 0.6783, 0.5618, 0.6566, 0.5612, 0.7523, 0.01512, 0.7741, 0.01452, 0.7741, 0.2488, 0.7523, 0.2494, 0.6848, 0.5764, 0.7083, 0.5764, 0.7083, 0.8107, 0.6848, 0.8107, 0.637, 0.326, 0.6566, 0.3269, 0.6566, 0.5612, 0.637, 0.5603, 0.7293, 0.01543, 0.7523, 0.01512, 0.7523, 0.2494, 0.7293, 0.2497, 0.6617, 0.5761, 0.6848, 0.5764, 0.6848, 0.8107, 0.6617, 0.8103, 0.6204, 0.3249, 0.637, 0.326, 0.637, 0.5603, 0.6204, 0.5592, 0.7057, 0.01543, 0.7293, 0.01543, 0.7293, 0.2497, 0.7057, 0.2497, 0.64, 0.5755, 0.6617, 0.5761, 0.6617, 0.8103, 0.64, 0.8097, 0.7531, 0.5755, 0.7726, 0.5746, 0.7726, 0.8089, 0.7531, 0.8097, 0.6827, 0.01512, 0.7057, 0.01543, 0.7057, 0.2497, 0.6827, 0.2494, 0.6204, 0.5746, 0.64, 0.5755, 0.64, 0.8097, 0.6204, 0.8089, 0.7313, 0.5761, 0.7531, 0.5755, 0.7531, 0.8097, 0.7313, 0.8103, 0.661, 0.01452, 0.6827, 0.01512, 0.6827, 0.2494, 0.661, 0.2488, 0.1327, 0.6382, 0.1522, 0.6373, 0.1522, 0.8716, 0.1327, 0.8724, 0.7083, 0.5764, 0.7313, 0.5761, 0.7313, 0.8103, 0.7083, 0.8107, 0.6414, 0.01364, 0.661, 0.01452, 0.661, 0.2488, 0.6414, 0.2479, 0.1109, 0.6388, 0.1327, 0.6382, 0.1327, 0.8724, 0.1109, 0.873, 0.6248, 0.01253, 0.6414, 0.01364, 0.6414, 0.2479, 0.6248, 0.2468, 0.6248, 0.0, 0.6414, 0.001114, 0.6414, 0.01364, 0.6248, 0.01253, 0.1109, 0.6262, 0.1327, 0.6256, 0.1327, 0.6382, 0.1109, 0.6388, 0.6414, 0.001114, 0.661, 0.00199, 0.661, 0.01452, 0.6414, 0.01364, 0.7083, 0.5639, 0.7313, 0.5636, 0.7313, 0.5761, 0.7083, 0.5764, 0.1327, 0.6256, 0.1522, 0.6248, 0.1522, 0.6373, 0.1327, 0.6382, 0.661, 0.00199, 0.6827, 0.002593, 0.6827, 0.01512, 0.661, 0.01452, 0.7313, 0.5636, 0.7531, 0.563, 0.7531, 0.5755, 0.7313, 0.5761, 0.6204, 0.5621, 0.64, 0.563, 0.64, 0.5755, 0.6204, 0.5746, 0.6827, 0.002593, 0.7057, 0.002901, 0.7057, 0.01543, 0.6827, 0.01512, 0.7531, 0.563, 0.7726, 0.5621, 0.7726, 0.5746, 0.7531, 0.5755, 0.64, 0.563, 0.6617, 0.5636, 0.6617, 0.5761, 0.64, 0.5755, 0.7057, 0.002901, 0.7293, 0.002901, 0.7293, 0.01543, 0.7057, 0.01543, 0.6204, 0.3124, 0.637, 0.3135, 0.637, 0.326, 0.6204, 0.3249, 0.6617, 0.5636, 0.6848, 0.5639, 0.6848, 0.5764, 0.6617, 0.5761, 0.7293, 0.002901, 0.7523, 0.002593, 0.7523, 0.01512, 0.7293, 0.01543, 0.637, 0.3135, 0.6566, 0.3144, 0.6566, 0.3269, 0.637, 0.326, 0.6848, 0.5639, 0.7083, 0.5639, 0.7083, 0.5764, 0.6848, 0.5764, 0.7523, 0.002593, 0.7741, 0.00199, 0.7741, 0.01452, 0.7523, 0.01512, 0.6566, 0.3144, 0.6783, 0.315, 0.6783, 0.3275, 0.6566, 0.3269, 0.7741, 0.00199, 0.7936, 0.001114, 0.7936, 0.01364, 0.7741, 0.01452, 0.6783, 0.315, 0.7014, 0.3153, 0.7014, 0.3278, 0.6783, 0.3275, 0.7936, 0.001114, 0.8102, 0.0, 0.8102, 0.01253, 0.7936, 0.01364, 0.7014, 0.3153, 0.7249, 0.3153, 0.7249, 0.3278, 0.7014, 0.3278, 0.0, 0.6248, 0.01955, 0.6256, 0.01955, 0.6382, 0.0, 0.6373, 0.7249, 0.3153, 0.748, 0.315, 0.748, 0.3275, 0.7249, 0.3278, 0.01955, 0.6256, 0.04128, 0.6262, 0.04128, 0.6388, 0.01955, 0.6382, 0.748, 0.315, 0.7697, 0.3144, 0.7697, 0.3269, 0.748, 0.3275, 0.04128, 0.6262, 0.06435, 0.6266, 0.06435, 0.6391, 0.04128, 0.6388, 0.7697, 0.3144, 0.7893, 0.3135, 0.7893, 0.326, 0.7697, 0.3269, 0.06435, 0.6266, 0.08787, 0.6266, 0.08787, 0.6391, 0.06435, 0.6391, 0.7893, 0.3135, 0.8059, 0.3124, 0.8059, 0.3249, 0.7893, 0.326, 0.08787, 0.6266, 0.1109, 0.6262, 0.1109, 0.6388, 0.08787, 0.6391, 0.2358, 0.5656, 0.2532, 0.5482, 0.2775, 0.5681, 0.2558, 0.5899, 0.8574, 0.7963, 0.8574, 0.5621, 0.882, 0.5621, 0.882, 0.7963, 0.03604, 0.4321, 0.03124, 0.4563, -1.077e-08, 0.4532, 0.006002, 0.423, 0.8332, 0.7967, 0.8332, 0.5624, 0.8574, 0.5621, 0.8574, 0.7963, 0.2763, 0.4321, 0.2669, 0.4094, 0.2946, 0.3946, 0.3064, 0.423, 0.8105, 0.7973, 0.8105, 0.563, 0.8332, 0.5624, 0.8332, 0.7967, 0.3436, 0.1685, 0.3484, 0.1926, 0.3184, 0.2018, 0.3124, 0.1716, 0.79, 0.7982, 0.79, 0.5639, 0.8105, 0.563, 0.8105, 0.7973, 0.505, 0.2763, 0.5278, 0.2669, 0.5426, 0.2946, 0.5141, 0.3064, 0.7726, 0.7994, 0.7726, 0.5651, 0.79, 0.5639, 0.79, 0.7982, 0.2532, 0.5482, 0.2669, 0.5278, 0.2946, 0.5426, 0.2775, 0.5681, 0.9491, 0.2352, 0.9491, 0.000953, 0.9695, 0.001869, 0.9695, 0.2361, 0.5935, 0.1685, 0.5935, 0.1439, 0.6248, 0.1408, 0.6248, 0.1716, 0.9263, 0.2346, 0.9263, 0.0003218, 0.9491, 0.000953, 0.9491, 0.2352, 0.03124, 0.4563, 0.03124, 0.4809, -1.004e-08, 0.484, -1.077e-08, 0.4532, 0.9022, 0.2343, 0.9022, 0.0, 0.9263, 0.0003218, 0.9263, 0.2346, 0.2669, 0.4094, 0.2532, 0.3889, 0.2775, 0.369, 0.2946, 0.3946, 0.8776, 0.2343, 0.8776, 0.0, 0.9022, 0.0, 0.9022, 0.2343, 0.4563, 0.03124, 0.4321, 0.03604, 0.423, 0.006002, 0.4532, -1.921e-09, 0.8534, 0.2346, 0.8534, 0.0003218, 0.8776, 0.0, 0.8776, 0.2343, 0.3484, 0.1926, 0.3578, 0.2154, 0.3302, 0.2302, 0.3184, 0.2018, 0.8307, 0.2352, 0.8307, 0.000953, 0.8534, 0.0003218, 0.8534, 0.2346, 0.2669, 0.5278, 0.2763, 0.505, 0.3064, 0.5141, 0.2946, 0.5426, 0.8102, 0.2361, 0.8102, 0.001869, 0.8307, 0.000953, 0.8307, 0.2352, 0.03124, 0.4809, 0.03604, 0.505, 0.006002, 0.5141, -1.004e-08, 0.484, 0.2911, 0.86, 0.2911, 0.6257, 0.3115, 0.6266, 0.3115, 0.8609, 0.5278, 0.2669, 0.5482, 0.2532, 0.5681, 0.2775, 0.5426, 0.2946, 0.2683, 0.8594, 0.2683, 0.6251, 0.2911, 0.6257, 0.2911, 0.86, 0.2532, 0.3889, 0.2358, 0.3715, 0.2558, 0.3473, 0.2775, 0.369, 0.2442, 0.859, 0.2442, 0.6248, 0.2683, 0.6251, 0.2683, 0.8594, 0.5935, 0.1439, 0.5887, 0.1197, 0.6188, 0.1106, 0.6248, 0.1408, 0.2196, 0.859, 0.2196, 0.6248, 0.2442, 0.6248, 0.2442, 0.859, 0.4321, 0.03604, 0.4094, 0.04546, 0.3946, 0.01778, 0.423, 0.006002, 0.1954, 0.8594, 0.1954, 0.6251, 0.2196, 0.6248, 0.2196, 0.859, 0.2763, 0.505, 0.2811, 0.4809, 0.3124, 0.484, 0.3064, 0.5141, 0.1727, 0.86, 0.1727, 0.6257, 0.1954, 0.6251, 0.1954, 0.8594, 0.03604, 0.505, 0.04546, 0.5278, 0.01778, 0.5426, 0.006002, 0.5141, 0.1522, 0.8609, 0.1522, 0.6266, 0.1727, 0.6257, 0.1727, 0.86, 0.2358, 0.3715, 0.2154, 0.3578, 0.2302, 0.3302, 0.2558, 0.3473, 0.9826, 0.5485, 0.9826, 0.3143, 1.0, 0.3154, 1.0, 0.5497, 0.3578, 0.2154, 0.3715, 0.2358, 0.3473, 0.2558, 0.3302, 0.2302, 0.9621, 0.5476, 0.9621, 0.3133, 0.9826, 0.3143, 0.9826, 0.5485, 0.5482, 0.2532, 0.5656, 0.2358, 0.5899, 0.2558, 0.5681, 0.2775, 0.9394, 0.547, 0.9394, 0.3127, 0.9621, 0.3133, 0.9621, 0.5476, 0.5887, 0.1197, 0.5793, 0.097, 0.607, 0.08221, 0.6188, 0.1106, 0.9152, 0.5466, 0.9152, 0.3124, 0.9394, 0.3127, 0.9394, 0.547, 0.04546, 0.5278, 0.05913, 0.5482, 0.03487, 0.5681, 0.01778, 0.5426, 0.8906, 0.5466, 0.8906, 0.3124, 0.9152, 0.3124, 0.9152, 0.5466, 0.2154, 0.3578, 0.1926, 0.3484, 0.2018, 0.3184, 0.2302, 0.3302, 0.8665, 0.547, 0.8665, 0.3127, 0.8906, 0.3124, 0.8906, 0.5466, 0.4094, 0.04546, 0.3889, 0.05913, 0.369, 0.03487, 0.3946, 0.01778, 0.8438, 0.5476, 0.8438, 0.3133, 0.8665, 0.3127, 0.8665, 0.547, 0.3715, 0.2358, 0.3889, 0.2532, 0.369, 0.2775, 0.3473, 0.2558, 0.8233, 0.5485, 0.8233, 0.3143, 0.8438, 0.3133, 0.8438, 0.5476, 0.05913, 0.5482, 0.07654, 0.5656, 0.05663, 0.5899, 0.03487, 0.5681, 0.8059, 0.5497, 0.8059, 0.3154, 0.8233, 0.3143, 0.8233, 0.5485, 0.5656, 0.2358, 0.5793, 0.2154, 0.607, 0.2302, 0.5899, 0.2558, 0.9493, 0.7982, 0.9493, 0.5639, 0.9667, 0.5651, 0.9667, 0.7994, 0.1926, 0.3484, 0.1685, 0.3436, 0.1716, 0.3124, 0.2018, 0.3184, 0.9289, 0.7973, 0.9289, 0.563, 0.9493, 0.5639, 0.9493, 0.7982, 0.5793, 0.097, 0.5656, 0.07654, 0.5899, 0.05663, 0.607, 0.08221, 0.9061, 0.7967, 0.9061, 0.5624, 0.9289, 0.563, 0.9289, 0.7973, 0.3889, 0.05913, 0.3715, 0.07654, 0.3473, 0.05663, 0.369, 0.03487, 0.882, 0.7963, 0.882, 0.5621, 0.9061, 0.5624, 0.9061, 0.7967, 0.5932, 0.7263, 0.5969, 0.7263, 0.5969, 0.7571, 0.5932, 0.7571, 0.5928, 0.6962, 0.5965, 0.6962, 0.5969, 0.7263, 0.5932, 0.7263, 0.592, 0.6677, 0.5958, 0.6677, 0.5965, 0.6962, 0.5928, 0.6962, 0.5909, 0.6422, 0.5946, 0.6422, 0.5958, 0.6677, 0.592, 0.6677, 0.5894, 0.6204, 0.5932, 0.6204, 0.5946, 0.6422, 0.5909, 0.6422, 0.9806, 0.02558, 0.9768, 0.02558, 0.978, 2.154e-09, 0.9817, 1.99e-09, 0.9798, 0.05401, 0.976, 0.05401, 0.9768, 0.02558, 0.9806, 0.02558, 0.9794, 0.08418, 0.9756, 0.08418, 0.976, 0.05401, 0.9798, 0.05401, 0.9794, 0.1149, 0.9756, 0.1149, 0.9756, 0.08418, 0.9794, 0.08418, 0.9798, 0.1451, 0.976, 0.1451, 0.9756, 0.1149, 0.9794, 0.1149, 0.9806, 0.1736, 0.9768, 0.1736, 0.976, 0.1451, 0.9798, 0.1451, 0.9817, 0.1991, 0.978, 0.1991, 0.9768, 0.1736, 0.9806, 0.1736, 0.9745, 0.02558, 0.9707, 0.02558, 0.9719, 2.42e-09, 0.9756, 2.256e-09, 0.9737, 0.05401, 0.97, 0.05401, 0.9707, 0.02558, 0.9745, 0.02558, 0.9733, 0.08418, 0.9695, 0.08418, 0.97, 0.05401, 0.9737, 0.05401, 0.9733, 0.1149, 0.9695, 0.1149, 0.9695, 0.08418, 0.9733, 0.08418, 0.9737, 0.1451, 0.97, 0.1451, 0.9695, 0.1149, 0.9733, 0.1149, 0.9745, 0.1736, 0.9707, 0.1736, 0.97, 0.1451, 0.9737, 0.1451, 0.9756, 0.1991, 0.9719, 0.1991, 0.9707, 0.1736, 0.9745, 0.1736, 0.603, 0.6422, 0.5993, 0.6422, 0.6007, 0.6204, 0.6045, 0.6204, 0.6019, 0.6677, 0.5981, 0.6677, 0.5993, 0.6422, 0.603, 0.6422, 0.6011, 0.6962, 0.5973, 0.6962, 0.5981, 0.6677, 0.6019, 0.6677, 0.6007, 0.7263, 0.5969, 0.7263, 0.5973, 0.6962, 0.6011, 0.6962, 0.6007, 0.7571, 0.5969, 0.7571, 0.5969, 0.7263, 0.6007, 0.7263, 0.6011, 0.7873, 0.5973, 0.7873, 0.5969, 0.7571, 0.6007, 0.7571, 0.6019, 0.8157, 0.5981, 0.8157, 0.5973, 0.7873, 0.6011, 0.7873, 0.603, 0.8413, 0.5993, 0.8413, 0.5981, 0.8157, 0.6019, 0.8157, 0.6045, 0.863, 0.6007, 0.863, 0.5993, 0.8413, 0.603, 0.8413, 0.5909, 0.8413, 0.5946, 0.8413, 0.5932, 0.863, 0.5894, 0.863, 0.592, 0.8157, 0.5958, 0.8157, 0.5946, 0.8413, 0.5909, 0.8413, 0.5928, 0.7873, 0.5965, 0.7873, 0.5958, 0.8157, 0.592, 0.8157, 0.5932, 0.7571, 0.5969, 0.7571, 0.5965, 0.7873, 0.5928, 0.7873, 0.4809, 0.03124, 0.4563, 0.03124, 0.4532, -1.921e-09, 0.484, -2.65e-09, 0.2811, 0.4563, 0.2763, 0.4321, 0.3064, 0.423, 0.3124, 0.4532, 0.4809, 0.2811, 0.505, 0.2763, 0.5141, 0.3064, 0.484, 0.3124, 0.04546, 0.4094, 0.03604, 0.4321, 0.006002, 0.423, 0.01778, 0.3946, 0.2154, 0.5793, 0.2358, 0.5656, 0.2558, 0.5899, 0.2302, 0.607, 0.3436, 0.1439, 0.3436, 0.1685, 0.3124, 0.1716, 0.3124, 0.1408, 0.505, 0.03604, 0.4809, 0.03124, 0.484, -2.65e-09, 0.5141, 0.006002, 0.2811, 0.4809, 0.2811, 0.4563, 0.3124, 0.4532, 0.3124, 0.484, 0.05913, 0.3889, 0.04546, 0.4094, 0.01778, 0.3946, 0.03487, 0.369, 0.1926, 0.5887, 0.2154, 0.5793, 0.2302, 0.607, 0.2018, 0.6188, 0.4563, 0.2811, 0.4809, 0.2811, 0.484, 0.3124, 0.4532, 0.3124, 0.3484, 0.1197, 0.3436, 0.1439, 0.3124, 0.1408, 0.3184, 0.1106, 0.07654, 0.3715, 0.05913, 0.3889, 0.03487, 0.369, 0.05663, 0.3473, 0.1685, 0.5935, 0.1926, 0.5887, 0.2018, 0.6188, 0.1716, 0.6248, 0.5278, 0.04546, 0.505, 0.03604, 0.5141, 0.006002, 0.5426, 0.01778, 0.4321, 0.2763, 0.4563, 0.2811, 0.4532, 0.3124, 0.423, 0.3064, 0.097, 0.3578, 0.07654, 0.3715, 0.05663, 0.3473, 0.08221, 0.3302, 0.1439, 0.5935, 0.1685, 0.5935, 0.1716, 0.6248, 0.1408, 0.6248, 0.3578, 0.097, 0.3484, 0.1197, 0.3184, 0.1106, 0.3302, 0.08221, 0.5887, 0.1926, 0.5935, 0.1685, 0.6248, 0.1716, 0.6188, 0.2018, 0.5482, 0.05913, 0.5278, 0.04546, 0.5426, 0.01778, 0.5681, 0.03487, 0.1197, 0.3484, 0.097, 0.3578, 0.08221, 0.3302, 0.1106, 0.3184, 0.1197, 0.5887, 0.1439, 0.5935, 0.1408, 0.6248, 0.1106, 0.6188, 0.4094, 0.2669, 0.4321, 0.2763, 0.423, 0.3064, 0.3946, 0.2946, 0.3715, 0.07654, 0.3578, 0.097, 0.3302, 0.08221, 0.3473, 0.05663, 0.1439, 0.3436, 0.1197, 0.3484, 0.1106, 0.3184, 0.1408, 0.3124, 0.097, 0.5793, 0.1197, 0.5887, 0.1106, 0.6188, 0.08221, 0.607, 0.5656, 0.07654, 0.5482, 0.05913, 0.5681, 0.03487, 0.5899, 0.05663, 0.5793, 0.2154, 0.5887, 0.1926, 0.6188, 0.2018, 0.607, 0.2302, 0.3889, 0.2532, 0.4094, 0.2669, 0.3946, 0.2946, 0.369, 0.2775, 0.1685, 0.3436, 0.1439, 0.3436, 0.1408, 0.3124, 0.1716, 0.3124, 0.07654, 0.5656, 0.097, 0.5793, 0.08221, 0.607, 0.05663, 0.5899, 0.5705, 0.7264, 0.5756, 0.7263, 0.5758, 0.7571, 0.5707, 0.7571, 0.5771, 0.5256, 0.5865, 0.5028, 0.6094, 0.5098, 0.5982, 0.5369, 0.5635, 0.546, 0.5771, 0.5256, 0.5982, 0.5369, 0.5819, 0.5612, 0.546, 0.5635, 0.5635, 0.546, 0.5819, 0.5612, 0.5612, 0.5819, 0.5028, 0.5865, 0.5256, 0.5771, 0.5369, 0.5982, 0.5098, 0.6094, 0.4787, 0.5913, 0.5028, 0.5865, 0.5098, 0.6094, 0.481, 0.6151, 0.4541, 0.5913, 0.4787, 0.5913, 0.481, 0.6151, 0.4517, 0.6151, 0.4299, 0.5865, 0.4541, 0.5913, 0.4517, 0.6151, 0.423, 0.6094, 0.4072, 0.5771, 0.4299, 0.5865, 0.423, 0.6094, 0.3959, 0.5982, 0.5817, 0.6962, 0.5766, 0.6961, 0.5776, 0.6677, 0.5827, 0.6678, 0.3867, 0.5635, 0.4072, 0.5771, 0.3959, 0.5982, 0.3716, 0.5819, 0.3693, 0.546, 0.3867, 0.5635, 0.3716, 0.5819, 0.3509, 0.5612, 0.3557, 0.5256, 0.3693, 0.546, 0.3509, 0.5612, 0.3346, 0.5369, 0.3462, 0.5028, 0.3557, 0.5256, 0.3346, 0.5369, 0.3234, 0.5098, 0.3414, 0.4787, 0.3462, 0.5028, 0.3234, 0.5098, 0.3176, 0.481, 0.3414, 0.4541, 0.3414, 0.4787, 0.3176, 0.481, 0.3176, 0.4517, 0.3462, 0.4299, 0.3414, 0.4541, 0.3176, 0.4517, 0.3234, 0.423, 0.3693, 0.3867, 0.3557, 0.4072, 0.3346, 0.3959, 0.3509, 0.3716, 0.3867, 0.3693, 0.3693, 0.3867, 0.3509, 0.3716, 0.3716, 0.3509, 0.4072, 0.3557, 0.3867, 0.3693, 0.3716, 0.3509, 0.3959, 0.3346, 0.4299, 0.3462, 0.4072, 0.3557, 0.3959, 0.3346, 0.423, 0.3234, 0.4541, 0.3414, 0.4299, 0.3462, 0.423, 0.3234, 0.4517, 0.3176, 0.975, 0.6463, 0.9801, 0.6462, 0.9803, 0.677, 0.9752, 0.677, 0.4787, 0.3414, 0.4541, 0.3414, 0.4517, 0.3176, 0.481, 0.3176, 0.5028, 0.3462, 0.4787, 0.3414, 0.481, 0.3176, 0.5098, 0.3234, 0.5256, 0.3557, 0.5028, 0.3462, 0.5098, 0.3234, 0.5369, 0.3346, 0.546, 0.3693, 0.5256, 0.3557, 0.5369, 0.3346, 0.5612, 0.3509, 0.5635, 0.3867, 0.546, 0.3693, 0.5612, 0.3509, 0.5819, 0.3716, 0.5771, 0.4072, 0.5635, 0.3867, 0.5819, 0.3716, 0.5982, 0.3959, 0.5865, 0.4299, 0.5771, 0.4072, 0.5982, 0.3959, 0.6094, 0.423, 0.5705, 0.7873, 0.5756, 0.7873, 0.575, 0.8157, 0.5699, 0.8157, 0.569, 0.8413, 0.5741, 0.8413, 0.5727, 0.863, 0.5676, 0.8631, 0.6096, 0.7354, 0.6045, 0.7353, 0.6047, 0.7046, 0.6098, 0.7046, 0.569, 0.6678, 0.5741, 0.6677, 0.575, 0.6961, 0.5699, 0.6962, 0.1197, 0.2763, 0.1439, 0.2811, 0.1408, 0.3124, 0.1106, 0.3064, 0.5699, 0.8157, 0.575, 0.8157, 0.5741, 0.8413, 0.569, 0.8413, 0.2154, 0.04546, 0.1926, 0.03604, 0.2018, 0.006002, 0.2302, 0.01778, 0.6098, 0.7655, 0.6047, 0.7655, 0.6045, 0.7353, 0.6096, 0.7354, 0.5676, 0.6422, 0.5727, 0.6422, 0.5741, 0.6677, 0.569, 0.6678, 0.03604, 0.1197, 0.03124, 0.1439, -9.312e-09, 0.1408, 0.006002, 0.1106, 0.1439, 0.2811, 0.1685, 0.2811, 0.1716, 0.3124, 0.1408, 0.3124, 0.5913, 0.4787, 0.5913, 0.4541, 0.6151, 0.4517, 0.6151, 0.481, 0.6104, 0.794, 0.6053, 0.7939, 0.6047, 0.7655, 0.6098, 0.7655, 0.566, 0.6204, 0.5711, 0.6204, 0.5727, 0.6422, 0.5676, 0.6422, 0.1926, 0.03604, 0.1685, 0.03124, 0.1716, -4.783e-10, 0.2018, 0.006002, 0.03124, 0.1439, 0.03124, 0.1685, -1.203e-08, 0.1716, -9.312e-09, 0.1408, 0.6114, 0.8196, 0.6063, 0.8195, 0.6053, 0.7939, 0.6104, 0.794, 0.9744, 0.7356, 0.9795, 0.7356, 0.9785, 0.7612, 0.9734, 0.7612, 0.1685, 0.2811, 0.1926, 0.2763, 0.2018, 0.3064, 0.1716, 0.3124, 0.1685, 0.03124, 0.1439, 0.03124, 0.1408, -3.199e-09, 0.1716, -4.783e-10, 0.584, 0.6422, 0.5789, 0.6422, 0.5805, 0.6204, 0.5856, 0.6204, 0.975, 0.7072, 0.9801, 0.7072, 0.9795, 0.7356, 0.9744, 0.7356, 0.03124, 0.1685, 0.03604, 0.1926, 0.006002, 0.2018, -1.203e-08, 0.1716, 0.2811, 0.1685, 0.2811, 0.1439, 0.3124, 0.1408, 0.3124, 0.1716, 0.1926, 0.2763, 0.2154, 0.2669, 0.2302, 0.2946, 0.2018, 0.3064, 0.5827, 0.6678, 0.5776, 0.6677, 0.5789, 0.6422, 0.584, 0.6422, 0.9752, 0.677, 0.9803, 0.677, 0.9801, 0.7072, 0.975, 0.7072, 0.1439, 0.03124, 0.1197, 0.03604, 0.1106, 0.006002, 0.1408, -3.199e-09, 0.03604, 0.1926, 0.04546, 0.2154, 0.01778, 0.2302, 0.006002, 0.2018, 0.5811, 0.7264, 0.576, 0.7263, 0.5766, 0.6961, 0.5817, 0.6962, 0.9744, 0.6161, 0.9795, 0.6161, 0.9801, 0.6462, 0.975, 0.6463, 0.2154, 0.2669, 0.2358, 0.2532, 0.2558, 0.2775, 0.2302, 0.2946, 0.2811, 0.1439, 0.2763, 0.1197, 0.3064, 0.1106, 0.3124, 0.1408, 0.5705, 0.7264, 0.5707, 0.7571, 0.5653, 0.7569, 0.5651, 0.7266, 0.6204, 0.4512, 0.6204, 0.4816, 0.6151, 0.481, 0.6151, 0.4517, 0.5699, 0.6962, 0.5705, 0.7264, 0.5651, 0.7266, 0.5645, 0.6968, 0.6145, 0.4215, 0.6204, 0.4512, 0.6151, 0.4517, 0.6094, 0.423, 0.569, 0.6678, 0.5699, 0.6962, 0.5645, 0.6968, 0.5636, 0.6688, 0.6029, 0.3934, 0.6145, 0.4215, 0.6094, 0.423, 0.5982, 0.3959, 0.5676, 0.6422, 0.569, 0.6678, 0.5636, 0.6688, 0.5623, 0.6436, 0.586, 0.3682, 0.6029, 0.3934, 0.5982, 0.3959, 0.5819, 0.3716, 0.9734, 0.7612, 0.9721, 0.783, 0.9667, 0.7813, 0.968, 0.7599, 0.5646, 0.3468, 0.586, 0.3682, 0.5819, 0.3716, 0.5612, 0.3509, 0.9744, 0.7356, 0.9734, 0.7612, 0.968, 0.7599, 0.969, 0.7347, 0.5393, 0.3299, 0.5646, 0.3468, 0.5612, 0.3509, 0.5369, 0.3346, 0.975, 0.7072, 0.9744, 0.7356, 0.969, 0.7347, 0.9696, 0.7066, 0.5113, 0.3183, 0.5393, 0.3299, 0.5369, 0.3346, 0.5098, 0.3234, 0.9752, 0.677, 0.975, 0.7072, 0.9696, 0.7066, 0.9698, 0.6769, 0.4816, 0.3124, 0.5113, 0.3183, 0.5098, 0.3234, 0.481, 0.3176, 0.975, 0.6463, 0.9752, 0.677, 0.9698, 0.6769, 0.9696, 0.6465, 0.4512, 0.3124, 0.4816, 0.3124, 0.481, 0.3176, 0.4517, 0.3176, 0.9744, 0.6161, 0.975, 0.6463, 0.9696, 0.6465, 0.969, 0.6168, 0.4215, 0.3183, 0.4512, 0.3124, 0.4517, 0.3176, 0.423, 0.3234, 0.9734, 0.5877, 0.9744, 0.6161, 0.969, 0.6168, 0.968, 0.5888, 0.3934, 0.3299, 0.4215, 0.3183, 0.423, 0.3234, 0.3959, 0.3346, 0.9721, 0.5621, 0.9734, 0.5877, 0.968, 0.5888, 0.9667, 0.5635, 0.3682, 0.3468, 0.3934, 0.3299, 0.3959, 0.3346, 0.3716, 0.3509, 0.6114, 0.646, 0.6127, 0.6204, 0.6181, 0.6219, 0.6168, 0.6471, 0.3468, 0.3682, 0.3682, 0.3468, 0.3716, 0.3509, 0.3509, 0.3716, 0.6104, 0.6744, 0.6114, 0.646, 0.6168, 0.6471, 0.6158, 0.6751, 0.3299, 0.3934, 0.3468, 0.3682, 0.3509, 0.3716, 0.3346, 0.3959, 0.6098, 0.7046, 0.6104, 0.6744, 0.6158, 0.6751, 0.6152, 0.7049, 0.3183, 0.4215, 0.3299, 0.3934, 0.3346, 0.3959, 0.3234, 0.423, 0.6096, 0.7354, 0.6098, 0.7046, 0.6152, 0.7049, 0.615, 0.7352, 0.3124, 0.4512, 0.3183, 0.4215, 0.3234, 0.423, 0.3176, 0.4517, 0.6098, 0.7655, 0.6096, 0.7354, 0.615, 0.7352, 0.6152, 0.7649, 0.3124, 0.4816, 0.3124, 0.4512, 0.3176, 0.4517, 0.3176, 0.481, 0.6104, 0.794, 0.6098, 0.7655, 0.6152, 0.7649, 0.6158, 0.793, 0.3183, 0.5113, 0.3124, 0.4816, 0.3176, 0.481, 0.3234, 0.5098, 0.6114, 0.8196, 0.6104, 0.794, 0.6158, 0.793, 0.6168, 0.8182, 0.3299, 0.5393, 0.3183, 0.5113, 0.3234, 0.5098, 0.3346, 0.5369, 0.6127, 0.8413, 0.6114, 0.8196, 0.6168, 0.8182, 0.6181, 0.8397, 0.3468, 0.5646, 0.3299, 0.5393, 0.3346, 0.5369, 0.3509, 0.5612, 0.5827, 0.6678, 0.584, 0.6422, 0.5894, 0.6436, 0.5881, 0.6688, 0.3682, 0.586, 0.3468, 0.5646, 0.3509, 0.5612, 0.3716, 0.5819, 0.5817, 0.6962, 0.5827, 0.6678, 0.5881, 0.6688, 0.5871, 0.6968, 0.3934, 0.6029, 0.3682, 0.586, 0.3716, 0.5819, 0.3959, 0.5982, 0.5811, 0.7264, 0.5817, 0.6962, 0.5871, 0.6968, 0.5865, 0.7266, 0.4215, 0.6145, 0.3934, 0.6029, 0.3959, 0.5982, 0.423, 0.6094, 0.5809, 0.7571, 0.5811, 0.7264, 0.5865, 0.7266, 0.5863, 0.7569, 0.4512, 0.6204, 0.4215, 0.6145, 0.423, 0.6094, 0.4517, 0.6151, 0.5811, 0.7873, 0.5809, 0.7571, 0.5863, 0.7569, 0.5865, 0.7867, 0.4816, 0.6204, 0.4512, 0.6204, 0.4517, 0.6151, 0.481, 0.6151, 0.5817, 0.8157, 0.5811, 0.7873, 0.5865, 0.7867, 0.5871, 0.8147, 0.5113, 0.6145, 0.4816, 0.6204, 0.481, 0.6151, 0.5098, 0.6094, 0.5827, 0.8413, 0.5817, 0.8157, 0.5871, 0.8147, 0.5881, 0.84, 0.5393, 0.6029, 0.5113, 0.6145, 0.5098, 0.6094, 0.5369, 0.5982, 0.584, 0.8631, 0.5827, 0.8413, 0.5881, 0.84, 0.5894, 0.8614, 0.5646, 0.586, 0.5393, 0.6029, 0.5369, 0.5982, 0.5612, 0.5819, 0.569, 0.8413, 0.5676, 0.8631, 0.5623, 0.8614, 0.5636, 0.84, 0.586, 0.5646, 0.5646, 0.586, 0.5612, 0.5819, 0.5819, 0.5612, 0.5699, 0.8157, 0.569, 0.8413, 0.5636, 0.84, 0.5645, 0.8147, 0.6029, 0.5393, 0.586, 0.5646, 0.5819, 0.5612, 0.5982, 0.5369, 0.5705, 0.7873, 0.5699, 0.8157, 0.5645, 0.8147, 0.5651, 0.7867, 0.6145, 0.5113, 0.6029, 0.5393, 0.5982, 0.5369, 0.6094, 0.5098, 0.5707, 0.7571, 0.5705, 0.7873, 0.5651, 0.7867, 0.5653, 0.7569, 0.6204, 0.4816, 0.6145, 0.5113, 0.6094, 0.5098, 0.6151, 0.481, 0.5865, 0.5028, 0.5913, 0.4787, 0.6151, 0.481, 0.6094, 0.5098, 0.5575, 0.7818, 0.5521, 0.7802, 0.5431, 0.8019, 0.5481, 0.8045, 0.5481, 0.8045, 0.5431, 0.8019, 0.5301, 0.8215, 0.5344, 0.825, 0.5344, 0.825, 0.5301, 0.8215, 0.5134, 0.8381, 0.517, 0.8424, 0.517, 0.8424, 0.5134, 0.8381, 0.4939, 0.8512, 0.4965, 0.8561, 0.4965, 0.8561, 0.4939, 0.8512, 0.4722, 0.8602, 0.4738, 0.8655, 0.4738, 0.8655, 0.4722, 0.8602, 0.4491, 0.8648, 0.4496, 0.8703, 0.4496, 0.8703, 0.4491, 0.8648, 0.4256, 0.8648, 0.425, 0.8703, 0.425, 0.8703, 0.4256, 0.8648, 0.4025, 0.8602, 0.4009, 0.8655, 0.4009, 0.8655, 0.4025, 0.8602, 0.3808, 0.8512, 0.3781, 0.8561, 0.3781, 0.8561, 0.3808, 0.8512, 0.3612, 0.8381, 0.3577, 0.8424, 0.3577, 0.8424, 0.3612, 0.8381, 0.3446, 0.8215, 0.3403, 0.825, 0.3403, 0.825, 0.3446, 0.8215, 0.3315, 0.8019, 0.3266, 0.8045, 0.3266, 0.8045, 0.3315, 0.8019, 0.3225, 0.7802, 0.3172, 0.7818, 0.3172, 0.7818, 0.3225, 0.7802, 0.3179, 0.7571, 0.3124, 0.7577, 0.3124, 0.7577, 0.3179, 0.7571, 0.3179, 0.7336, 0.3124, 0.7331, 0.3124, 0.7331, 0.3179, 0.7336, 0.3225, 0.7105, 0.3172, 0.7089, 0.3172, 0.7089, 0.3225, 0.7105, 0.3315, 0.6888, 0.3266, 0.6862, 0.3266, 0.6862, 0.3315, 0.6888, 0.3446, 0.6693, 0.3403, 0.6657, 0.3403, 0.6657, 0.3446, 0.6693, 0.3612, 0.6526, 0.3577, 0.6483, 0.3577, 0.6483, 0.3612, 0.6526, 0.3808, 0.6396, 0.3781, 0.6346, 0.3781, 0.6346, 0.3808, 0.6396, 0.4025, 0.6306, 0.4009, 0.6252, 0.4009, 0.6252, 0.4025, 0.6306, 0.4256, 0.626, 0.425, 0.6204, 0.425, 0.6204, 0.4256, 0.626, 0.4491, 0.626, 0.4496, 0.6204, 0.4496, 0.6204, 0.4491, 0.626, 0.4722, 0.6306, 0.4738, 0.6252, 0.4738, 0.6252, 0.4722, 0.6306, 0.4939, 0.6396, 0.4965, 0.6346, 0.4965, 0.6346, 0.4939, 0.6396, 0.5134, 0.6526, 0.517, 0.6483, 0.517, 0.6483, 0.5134, 0.6526, 0.5301, 0.6693, 0.5344, 0.6657, 0.5344, 0.6657, 0.5301, 0.6693, 0.5431, 0.6888, 0.5481, 0.6862, 0.5481, 0.6862, 0.5431, 0.6888, 0.5521, 0.7105, 0.5575, 0.7089, 0.5575, 0.7089, 0.5521, 0.7105, 0.5567, 0.7336, 0.5623, 0.7331, 0.5623, 0.7331, 0.5567, 0.7336, 0.5567, 0.7571, 0.5623, 0.7577, 0.5623, 0.7577, 0.5567, 0.7571, 0.5521, 0.7802, 0.5575, 0.7818, 0.5521, 0.7802, 0.5567, 0.7571, 0.5567, 0.7336, 0.5521, 0.7105, 0.5431, 0.6888, 0.5301, 0.6693, 0.5134, 0.6526, 0.4939, 0.6396, 0.4722, 0.6306, 0.4491, 0.626, 0.4256, 0.626, 0.4025, 0.6306, 0.3808, 0.6396, 0.3612, 0.6526, 0.3446, 0.6693, 0.3315, 0.6888, 0.3225, 0.7105, 0.3179, 0.7336, 0.3179, 0.7571, 0.3225, 0.7802, 0.3315, 0.8019, 0.3446, 0.8215, 0.3612, 0.8381, 0.3808, 0.8512, 0.4025, 0.8602, 0.4256, 0.8648, 0.4491, 0.8648, 0.4722, 0.8602, 0.4939, 0.8512, 0.5134, 0.8381, 0.5301, 0.8215, 0.5431, 0.8019, 0.5935, 0.1685, 0.5887, 0.1926, 0.5793, 0.2154, 0.5656, 0.2358, 0.5482, 0.2532, 0.5278, 0.2669, 0.505, 0.2763, 0.4809, 0.2811, 0.4563, 0.2811, 0.4321, 0.2763, 0.4094, 0.2669, 0.3889, 0.2532, 0.3715, 0.2358, 0.3578, 0.2154, 0.3484, 0.1926, 0.3436, 0.1685, 0.3436, 0.1439, 0.3484, 0.1197, 0.3578, 0.097, 0.3715, 0.07654, 0.3889, 0.05913, 0.4094, 0.04546, 0.4321, 0.03604, 0.4563, 0.03124, 0.4809, 0.03124, 0.505, 0.03604, 0.5278, 0.04546, 0.5482, 0.05913, 0.5656, 0.07654, 0.5793, 0.097, 0.5887, 0.1197, 0.5935, 0.1439, 0.3867, 0.3693, 0.4072, 0.3557, 0.4098, 0.3606, 0.3903, 0.3737, 0.4072, 0.3557, 0.4299, 0.3462, 0.4316, 0.3516, 0.4098, 0.3606, 0.4299, 0.3462, 0.4541, 0.3414, 0.4546, 0.347, 0.4316, 0.3516, 0.4541, 0.3414, 0.4787, 0.3414, 0.4782, 0.347, 0.4546, 0.347, 0.4787, 0.3414, 0.5028, 0.3462, 0.5012, 0.3516, 0.4782, 0.347, 0.5028, 0.3462, 0.5256, 0.3557, 0.5229, 0.3606, 0.5012, 0.3516, 0.5256, 0.3557, 0.546, 0.3693, 0.5425, 0.3737, 0.5229, 0.3606, 0.546, 0.3693, 0.5635, 0.3867, 0.5591, 0.3903, 0.5425, 0.3737, 0.5635, 0.3867, 0.5771, 0.4072, 0.5722, 0.4098, 0.5591, 0.3903, 0.5771, 0.4072, 0.5865, 0.4299, 0.5812, 0.4316, 0.5722, 0.4098, 0.5865, 0.4299, 0.5913, 0.4541, 0.5858, 0.4546, 0.5812, 0.4316, 0.5913, 0.4541, 0.5913, 0.4787, 0.5858, 0.4782, 0.5858, 0.4546, 0.5913, 0.4787, 0.5865, 0.5028, 0.5812, 0.5012, 0.5858, 0.4782, 0.5865, 0.5028, 0.5771, 0.5256, 0.5722, 0.5229, 0.5812, 0.5012, 0.5771, 0.5256, 0.5635, 0.546, 0.5591, 0.5425, 0.5722, 0.5229, 0.5635, 0.546, 0.546, 0.5635, 0.5425, 0.5591, 0.5591, 0.5425, 0.546, 0.5635, 0.5256, 0.5771, 0.5229, 0.5722, 0.5425, 0.5591, 0.5256, 0.5771, 0.5028, 0.5865, 0.5012, 0.5812, 0.5229, 0.5722, 0.5028, 0.5865, 0.4787, 0.5913, 0.4782, 0.5858, 0.5012, 0.5812, 0.4787, 0.5913, 0.4541, 0.5913, 0.4546, 0.5858, 0.4782, 0.5858, 0.4541, 0.5913, 0.4299, 0.5865, 0.4316, 0.5812, 0.4546, 0.5858, 0.4299, 0.5865, 0.4072, 0.5771, 0.4098, 0.5722, 0.4316, 0.5812, 0.4072, 0.5771, 0.3867, 0.5635, 0.3903, 0.5591, 0.4098, 0.5722, 0.3867, 0.5635, 0.3693, 0.546, 0.3737, 0.5425, 0.3903, 0.5591, 0.3693, 0.546, 0.3557, 0.5256, 0.3606, 0.5229, 0.3737, 0.5425, 0.3557, 0.5256, 0.3462, 0.5028, 0.3516, 0.5012, 0.3606, 0.5229, 0.3462, 0.5028, 0.3414, 0.4787, 0.347, 0.4782, 0.3516, 0.5012, 0.3414, 0.4787, 0.3414, 0.4541, 0.347, 0.4546, 0.347, 0.4782, 0.3414, 0.4541, 0.3462, 0.4299, 0.3516, 0.4316, 0.347, 0.4546, 0.3462, 0.4299, 0.3557, 0.4072, 0.3606, 0.4098, 0.3516, 0.4316, 0.3557, 0.4072, 0.3693, 0.3867, 0.3737, 0.3903, 0.3606, 0.4098, 0.3693, 0.3867, 0.3867, 0.3693, 0.3903, 0.3737, 0.3737, 0.3903])
me_cylinder_004.materials.append(mat_frame)
me_cylinder_004.materials.append(mat_glass)
me_cylinder_004.update()

# ---- objects
ob_cylinder = bpy.data.objects.new('Cylinder', me_cylinder_004)

# ---- transforms, parenting, visibility, modifiers, constraints
ob_cylinder.location = (0.0, 0.0, 0.0)
_m = ob_cylinder.modifiers.new('Auto Smooth', 'NODES')
_m.node_group = ng_auto_smooth
_gi = [s.identifier for s in ng_auto_smooth.interface.items_tree if s.item_type == 'SOCKET' and s.in_out == 'INPUT']
_m[_gi[1]] = 0.5236  # Angle

# ---- collection membership
col_collection.objects.link(ob_cylinder)

# ---- scene / render settings (as saved in the file)
scene.frame_start = 1; scene.frame_end = 250; scene.frame_set(1)
scene.render.engine = 'BLENDER_EEVEE_NEXT'
scene.cycles.sampling_pattern = 'TABULATED_SOBOL'
bpy.context.view_layer.update()

# ---- added for rendering (the .blend has no active camera and no usable light): camera, sun
cam_auto = bpy.data.cameras.new('AutoCamera')
cam_auto.lens = 50.0
cam_auto.sensor_width = 36.0
cam_auto.clip_end = 1000.0
ob_auto_camera = bpy.data.objects.new('AutoCamera', cam_auto)
scene.collection.objects.link(ob_auto_camera)
ob_auto_camera.location = (3.75828, -4.50994, 4.00662)
ob_auto_camera.rotation_euler = (1.09748, -7.21219e-08, 0.694738)
scene.camera = ob_auto_camera
light_auto_sun = bpy.data.lights.new('AutoSun', 'SUN')
light_auto_sun.energy = 3.0
light_auto_sun.angle = 0.0523599
ob_auto_sun = bpy.data.objects.new('AutoSun', light_auto_sun)
scene.collection.objects.link(ob_auto_sun)
ob_auto_sun.rotation_euler = (0.872665, 0.174533, 0.523599)
bpy.context.view_layer.update()
